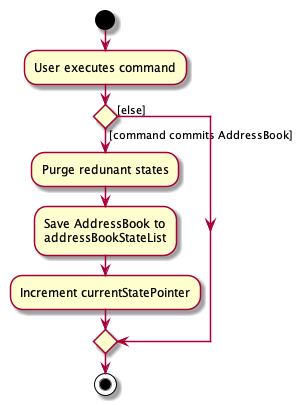

The diagram above was rendered by PlantUML. Its source (embedded in the PNG):
@startuml
start
:User executes command;


if () then ([command commits AddressBook])
    :Purge redunant states;
    :Save AddressBook to
    addressBookStateList;
    :Increment currentStatePointer;
else ([else])
endif
stop
@enduml